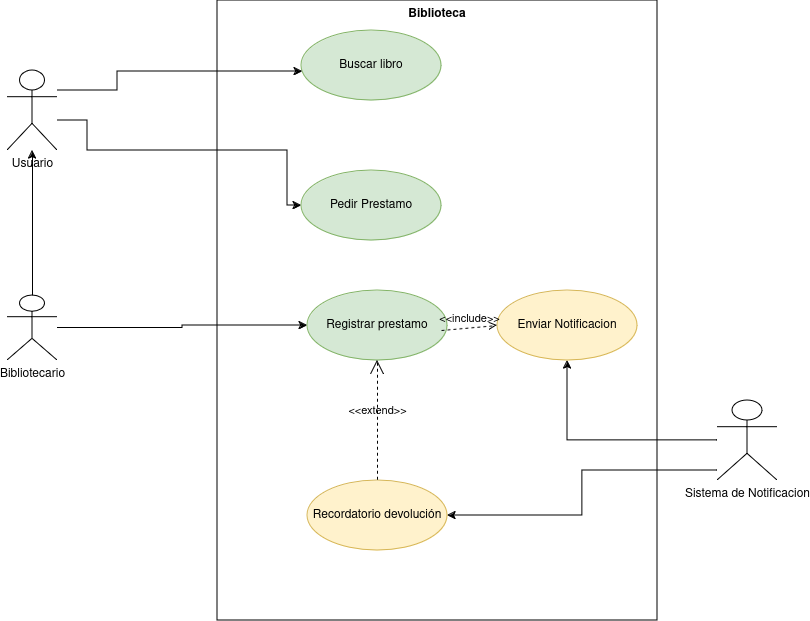

The diagram above was exported from draw.io. Its source (the exported page's mxGraphModel, read from the mxfile embedded in the PNG):
<mxGraphModel dx="1434" dy="750" grid="1" gridSize="10" guides="1" tooltips="1" connect="1" arrows="1" fold="1" page="1" pageScale="1" pageWidth="827" pageHeight="1169" math="0" shadow="0">
  <root>
    <mxCell id="0" />
    <mxCell id="1" parent="0" />
    <mxCell id="SokqEx_8Z3nXlwJFSisg-1" value="Buscar libro" style="ellipse;whiteSpace=wrap;html=1;fillColor=#d5e8d4;strokeColor=#82b366;" parent="1" vertex="1">
      <mxGeometry x="344" y="60" width="140" height="70" as="geometry" />
    </mxCell>
    <mxCell id="SokqEx_8Z3nXlwJFSisg-15" style="edgeStyle=orthogonalEdgeStyle;rounded=0;orthogonalLoop=1;jettySize=auto;html=1;" parent="1" source="SokqEx_8Z3nXlwJFSisg-2" target="SokqEx_8Z3nXlwJFSisg-6" edge="1">
      <mxGeometry relative="1" as="geometry">
        <Array as="points">
          <mxPoint x="130" y="150" />
          <mxPoint x="130" y="180" />
          <mxPoint x="330" y="180" />
          <mxPoint x="330" y="235" />
        </Array>
      </mxGeometry>
    </mxCell>
    <mxCell id="_xpgSMcpwYUX0z38qd9T-2" style="edgeStyle=orthogonalEdgeStyle;rounded=0;orthogonalLoop=1;jettySize=auto;html=1;" edge="1" parent="1" source="SokqEx_8Z3nXlwJFSisg-2" target="SokqEx_8Z3nXlwJFSisg-1">
      <mxGeometry relative="1" as="geometry">
        <mxPoint x="250" y="100" as="targetPoint" />
        <Array as="points">
          <mxPoint x="160" y="120" />
          <mxPoint x="160" y="101" />
        </Array>
      </mxGeometry>
    </mxCell>
    <mxCell id="SokqEx_8Z3nXlwJFSisg-2" value="Usuario" style="shape=umlActor;html=1;verticalLabelPosition=bottom;verticalAlign=top;align=center;" parent="1" vertex="1">
      <mxGeometry x="50" y="100" width="50" height="80" as="geometry" />
    </mxCell>
    <mxCell id="SokqEx_8Z3nXlwJFSisg-16" style="edgeStyle=orthogonalEdgeStyle;rounded=0;orthogonalLoop=1;jettySize=auto;html=1;exitX=0.5;exitY=0;exitDx=0;exitDy=0;exitPerimeter=0;" parent="1" source="SokqEx_8Z3nXlwJFSisg-3" target="SokqEx_8Z3nXlwJFSisg-2" edge="1">
      <mxGeometry relative="1" as="geometry">
        <mxPoint x="75" y="300" as="sourcePoint" />
      </mxGeometry>
    </mxCell>
    <mxCell id="SokqEx_8Z3nXlwJFSisg-17" style="edgeStyle=orthogonalEdgeStyle;rounded=0;orthogonalLoop=1;jettySize=auto;html=1;" parent="1" source="SokqEx_8Z3nXlwJFSisg-3" target="SokqEx_8Z3nXlwJFSisg-7" edge="1">
      <mxGeometry relative="1" as="geometry" />
    </mxCell>
    <mxCell id="SokqEx_8Z3nXlwJFSisg-3" value="Bibliotecario" style="shape=umlActor;html=1;verticalLabelPosition=bottom;verticalAlign=top;align=center;" parent="1" vertex="1">
      <mxGeometry x="50" y="325" width="50" height="65" as="geometry" />
    </mxCell>
    <mxCell id="SokqEx_8Z3nXlwJFSisg-18" style="edgeStyle=orthogonalEdgeStyle;rounded=0;orthogonalLoop=1;jettySize=auto;html=1;" parent="1" source="SokqEx_8Z3nXlwJFSisg-5" target="SokqEx_8Z3nXlwJFSisg-9" edge="1">
      <mxGeometry relative="1" as="geometry">
        <mxPoint x="130" y="457" as="sourcePoint" />
      </mxGeometry>
    </mxCell>
    <mxCell id="SokqEx_8Z3nXlwJFSisg-21" style="edgeStyle=orthogonalEdgeStyle;rounded=0;orthogonalLoop=1;jettySize=auto;html=1;" parent="1" source="SokqEx_8Z3nXlwJFSisg-5" target="SokqEx_8Z3nXlwJFSisg-10" edge="1">
      <mxGeometry relative="1" as="geometry">
        <Array as="points">
          <mxPoint x="625" y="500" />
          <mxPoint x="625" y="545" />
        </Array>
      </mxGeometry>
    </mxCell>
    <mxCell id="SokqEx_8Z3nXlwJFSisg-5" value="Sistema de Notificacion" style="shape=umlActor;html=1;verticalLabelPosition=bottom;verticalAlign=top;align=center;" parent="1" vertex="1">
      <mxGeometry x="760" y="430" width="60" height="80" as="geometry" />
    </mxCell>
    <mxCell id="SokqEx_8Z3nXlwJFSisg-6" value="Pedir Prestamo" style="ellipse;whiteSpace=wrap;html=1;fillColor=#d5e8d4;strokeColor=#82b366;" parent="1" vertex="1">
      <mxGeometry x="344" y="200" width="140" height="70" as="geometry" />
    </mxCell>
    <mxCell id="SokqEx_8Z3nXlwJFSisg-7" value="Registrar prestamo" style="ellipse;whiteSpace=wrap;html=1;fillColor=#d5e8d4;strokeColor=#82b366;" parent="1" vertex="1">
      <mxGeometry x="350" y="320" width="140" height="70" as="geometry" />
    </mxCell>
    <mxCell id="SokqEx_8Z3nXlwJFSisg-9" value="Enviar Notificacion" style="ellipse;whiteSpace=wrap;html=1;fillColor=#fff2cc;strokeColor=#d6b656;" parent="1" vertex="1">
      <mxGeometry x="540" y="320" width="140" height="70" as="geometry" />
    </mxCell>
    <mxCell id="SokqEx_8Z3nXlwJFSisg-10" value="&lt;div&gt;Recordatorio devolución&lt;/div&gt;" style="ellipse;whiteSpace=wrap;html=1;fillColor=#fff2cc;strokeColor=#d6b656;" parent="1" vertex="1">
      <mxGeometry x="350" y="510" width="140" height="70" as="geometry" />
    </mxCell>
    <mxCell id="SokqEx_8Z3nXlwJFSisg-20" value="&amp;lt;&amp;lt;include&amp;gt;&amp;gt;" style="edgeStyle=none;html=1;endArrow=open;verticalAlign=bottom;dashed=1;labelBackgroundColor=none;rounded=0;entryX=0;entryY=0.5;entryDx=0;entryDy=0;" parent="1" target="SokqEx_8Z3nXlwJFSisg-9" edge="1">
      <mxGeometry width="160" relative="1" as="geometry">
        <mxPoint x="484" y="360" as="sourcePoint" />
        <mxPoint x="644" y="360" as="targetPoint" />
      </mxGeometry>
    </mxCell>
    <mxCell id="SokqEx_8Z3nXlwJFSisg-22" value="&amp;lt;&amp;lt;extend&amp;gt;&amp;gt;" style="edgeStyle=none;html=1;startArrow=open;endArrow=none;startSize=12;verticalAlign=bottom;dashed=1;labelBackgroundColor=none;rounded=0;entryX=0.5;entryY=0;entryDx=0;entryDy=0;exitX=0.5;exitY=1;exitDx=0;exitDy=0;" parent="1" source="SokqEx_8Z3nXlwJFSisg-7" target="SokqEx_8Z3nXlwJFSisg-10" edge="1">
      <mxGeometry width="160" relative="1" as="geometry">
        <mxPoint x="330" y="400" as="sourcePoint" />
        <mxPoint x="490" y="400" as="targetPoint" />
      </mxGeometry>
    </mxCell>
    <mxCell id="SokqEx_8Z3nXlwJFSisg-23" value="&lt;div&gt;Biblioteca&lt;/div&gt;" style="shape=rect;html=1;verticalAlign=top;fontStyle=1;whiteSpace=wrap;align=center;fillColor=none;" parent="1" vertex="1">
      <mxGeometry x="260" y="30" width="440" height="620" as="geometry" />
    </mxCell>
  </root>
</mxGraphModel>